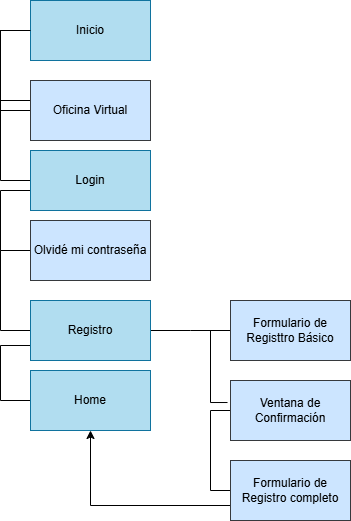

The diagram above was exported from draw.io. Its source (the exported page's mxGraphModel, read from the mxfile embedded in the PNG):
<mxGraphModel dx="1434" dy="738" grid="1" gridSize="10" guides="1" tooltips="1" connect="1" arrows="1" fold="1" page="1" pageScale="1" pageWidth="827" pageHeight="1169" math="0" shadow="0">
  <root>
    <mxCell id="0" />
    <mxCell id="1" parent="0" />
    <mxCell id="YxuKcp_6R7lLGjeqqCr_-1" value="" style="edgeStyle=elbowEdgeStyle;rounded=0;orthogonalLoop=1;jettySize=auto;html=1;elbow=horizontal;startArrow=none;endArrow=none;entryX=0;entryY=0.5;entryDx=0;entryDy=0;" edge="1" parent="1" source="YxuKcp_6R7lLGjeqqCr_-6" target="YxuKcp_6R7lLGjeqqCr_-21">
      <mxGeometry relative="1" as="geometry">
        <Array as="points">
          <mxPoint x="130" y="190" />
        </Array>
      </mxGeometry>
    </mxCell>
    <mxCell id="YxuKcp_6R7lLGjeqqCr_-2" value="" style="edgeStyle=elbowEdgeStyle;rounded=0;orthogonalLoop=1;jettySize=auto;html=1;elbow=horizontal;startArrow=none;endArrow=none;" edge="1" parent="1" source="YxuKcp_6R7lLGjeqqCr_-6" target="YxuKcp_6R7lLGjeqqCr_-22">
      <mxGeometry relative="1" as="geometry">
        <Array as="points">
          <mxPoint x="130" y="220" />
        </Array>
      </mxGeometry>
    </mxCell>
    <UserObject label="Inicio" treeRoot="1" id="YxuKcp_6R7lLGjeqqCr_-6">
      <mxCell style="whiteSpace=wrap;html=1;align=center;treeFolding=1;treeMoving=1;newEdgeStyle={&quot;edgeStyle&quot;:&quot;elbowEdgeStyle&quot;,&quot;startArrow&quot;:&quot;none&quot;,&quot;endArrow&quot;:&quot;none&quot;};fillColor=#b1ddf0;strokeColor=#10739e;" vertex="1" parent="1">
        <mxGeometry x="160" y="80" width="120" height="60" as="geometry" />
      </mxCell>
    </UserObject>
    <mxCell id="YxuKcp_6R7lLGjeqqCr_-7" value="" style="edgeStyle=elbowEdgeStyle;rounded=0;orthogonalLoop=1;jettySize=auto;html=1;elbow=vertical;startArrow=none;endArrow=none;" edge="1" parent="1">
      <mxGeometry relative="1" as="geometry">
        <Array as="points">
          <mxPoint x="300" y="180" />
        </Array>
        <mxPoint x="320" y="110" as="sourcePoint" />
      </mxGeometry>
    </mxCell>
    <mxCell id="YxuKcp_6R7lLGjeqqCr_-20" value="" style="edgeStyle=elbowEdgeStyle;rounded=0;orthogonalLoop=1;jettySize=auto;html=1;elbow=horizontal;startArrow=none;endArrow=none;" edge="1" parent="1" source="YxuKcp_6R7lLGjeqqCr_-21" target="YxuKcp_6R7lLGjeqqCr_-6">
      <mxGeometry relative="1" as="geometry">
        <Array as="points">
          <mxPoint x="130" y="180" />
        </Array>
      </mxGeometry>
    </mxCell>
    <UserObject label="Oficina Virtual" treeRoot="1" id="YxuKcp_6R7lLGjeqqCr_-21">
      <mxCell style="whiteSpace=wrap;html=1;align=center;treeFolding=1;treeMoving=1;newEdgeStyle={&quot;edgeStyle&quot;:&quot;elbowEdgeStyle&quot;,&quot;startArrow&quot;:&quot;none&quot;,&quot;endArrow&quot;:&quot;none&quot;};fillColor=#cce5ff;strokeColor=#36393d;" vertex="1" parent="1">
        <mxGeometry x="160" y="160" width="120" height="60" as="geometry" />
      </mxCell>
    </UserObject>
    <mxCell id="YxuKcp_6R7lLGjeqqCr_-46" style="edgeStyle=elbowEdgeStyle;rounded=0;orthogonalLoop=1;jettySize=auto;html=1;startArrow=none;endArrow=none;entryX=0;entryY=0.5;entryDx=0;entryDy=0;" edge="1" parent="1" target="YxuKcp_6R7lLGjeqqCr_-23">
      <mxGeometry relative="1" as="geometry">
        <mxPoint x="160" y="270" as="sourcePoint" />
        <mxPoint x="150" y="390" as="targetPoint" />
        <Array as="points">
          <mxPoint x="130" y="340" />
        </Array>
      </mxGeometry>
    </mxCell>
    <UserObject label="Login" treeRoot="1" id="YxuKcp_6R7lLGjeqqCr_-22">
      <mxCell style="whiteSpace=wrap;html=1;align=center;treeFolding=1;treeMoving=1;newEdgeStyle={&quot;edgeStyle&quot;:&quot;elbowEdgeStyle&quot;,&quot;startArrow&quot;:&quot;none&quot;,&quot;endArrow&quot;:&quot;none&quot;};fillColor=#b1ddf0;strokeColor=#10739e;" vertex="1" parent="1">
        <mxGeometry x="160" y="230" width="120" height="60" as="geometry" />
      </mxCell>
    </UserObject>
    <mxCell id="YxuKcp_6R7lLGjeqqCr_-45" value="" style="edgeStyle=elbowEdgeStyle;rounded=0;orthogonalLoop=1;jettySize=auto;html=1;elbow=vertical;startArrow=none;endArrow=none;" edge="1" parent="1" source="YxuKcp_6R7lLGjeqqCr_-23" target="YxuKcp_6R7lLGjeqqCr_-44">
      <mxGeometry relative="1" as="geometry">
        <Array as="points">
          <mxPoint x="130" y="370" />
        </Array>
      </mxGeometry>
    </mxCell>
    <UserObject label="Olvidé mi contraseña" treeRoot="1" id="YxuKcp_6R7lLGjeqqCr_-23">
      <mxCell style="whiteSpace=wrap;html=1;align=center;treeFolding=1;treeMoving=1;newEdgeStyle={&quot;edgeStyle&quot;:&quot;elbowEdgeStyle&quot;,&quot;startArrow&quot;:&quot;none&quot;,&quot;endArrow&quot;:&quot;none&quot;};fillColor=#cce5ff;strokeColor=#36393d;" vertex="1" parent="1">
        <mxGeometry x="160" y="300" width="120" height="60" as="geometry" />
      </mxCell>
    </UserObject>
    <mxCell id="YxuKcp_6R7lLGjeqqCr_-26" value="" style="edgeStyle=elbowEdgeStyle;rounded=0;orthogonalLoop=1;jettySize=auto;html=1;elbow=vertical;startArrow=none;endArrow=none;fillColor=#cce5ff;strokeColor=#36393d;" edge="1" parent="1">
      <mxGeometry relative="1" as="geometry">
        <Array as="points">
          <mxPoint x="300" y="280" />
        </Array>
        <mxPoint x="320" y="220" as="sourcePoint" />
      </mxGeometry>
    </mxCell>
    <mxCell id="YxuKcp_6R7lLGjeqqCr_-50" value="" style="edgeStyle=elbowEdgeStyle;rounded=0;orthogonalLoop=1;jettySize=auto;html=1;elbow=horizontal;startArrow=none;endArrow=none;" edge="1" parent="1" source="YxuKcp_6R7lLGjeqqCr_-44" target="YxuKcp_6R7lLGjeqqCr_-49">
      <mxGeometry relative="1" as="geometry" />
    </mxCell>
    <mxCell id="YxuKcp_6R7lLGjeqqCr_-51" style="edgeStyle=elbowEdgeStyle;rounded=0;orthogonalLoop=1;jettySize=auto;html=1;startArrow=none;endArrow=none;entryX=0;entryY=0.5;entryDx=0;entryDy=0;exitX=0;exitY=0.75;exitDx=0;exitDy=0;" edge="1" parent="1" source="YxuKcp_6R7lLGjeqqCr_-44" target="YxuKcp_6R7lLGjeqqCr_-47">
      <mxGeometry relative="1" as="geometry">
        <mxPoint x="150" y="550" as="targetPoint" />
        <mxPoint x="160" y="470" as="sourcePoint" />
        <Array as="points">
          <mxPoint x="130" y="510" />
        </Array>
      </mxGeometry>
    </mxCell>
    <UserObject label="Registro" treeRoot="1" id="YxuKcp_6R7lLGjeqqCr_-44">
      <mxCell style="whiteSpace=wrap;html=1;align=center;treeFolding=1;treeMoving=1;newEdgeStyle={&quot;edgeStyle&quot;:&quot;elbowEdgeStyle&quot;,&quot;startArrow&quot;:&quot;none&quot;,&quot;endArrow&quot;:&quot;none&quot;};fillColor=#b1ddf0;strokeColor=#10739e;" vertex="1" parent="1">
        <mxGeometry x="160" y="380" width="120" height="60" as="geometry" />
      </mxCell>
    </UserObject>
    <UserObject label="Home" treeRoot="1" id="YxuKcp_6R7lLGjeqqCr_-47">
      <mxCell style="whiteSpace=wrap;html=1;align=center;treeFolding=1;treeMoving=1;newEdgeStyle={&quot;edgeStyle&quot;:&quot;elbowEdgeStyle&quot;,&quot;startArrow&quot;:&quot;none&quot;,&quot;endArrow&quot;:&quot;none&quot;};fillColor=#b1ddf0;strokeColor=#10739e;" vertex="1" parent="1">
        <mxGeometry x="160" y="450" width="120" height="60" as="geometry" />
      </mxCell>
    </UserObject>
    <mxCell id="YxuKcp_6R7lLGjeqqCr_-53" value="" style="edgeStyle=elbowEdgeStyle;rounded=0;orthogonalLoop=1;jettySize=auto;html=1;elbow=vertical;startArrow=none;endArrow=none;entryX=-0.025;entryY=0.367;entryDx=0;entryDy=0;entryPerimeter=0;" edge="1" parent="1" source="YxuKcp_6R7lLGjeqqCr_-49" target="YxuKcp_6R7lLGjeqqCr_-52">
      <mxGeometry relative="1" as="geometry">
        <Array as="points">
          <mxPoint x="340" y="460" />
        </Array>
      </mxGeometry>
    </mxCell>
    <UserObject label="Formulario de Registtro Básico" treeRoot="1" id="YxuKcp_6R7lLGjeqqCr_-49">
      <mxCell style="whiteSpace=wrap;html=1;align=center;treeFolding=1;treeMoving=1;newEdgeStyle={&quot;edgeStyle&quot;:&quot;elbowEdgeStyle&quot;,&quot;startArrow&quot;:&quot;none&quot;,&quot;endArrow&quot;:&quot;none&quot;};fillColor=#cce5ff;strokeColor=#36393d;" vertex="1" parent="1">
        <mxGeometry x="360" y="380" width="120" height="60" as="geometry" />
      </mxCell>
    </UserObject>
    <mxCell id="YxuKcp_6R7lLGjeqqCr_-55" value="" style="edgeStyle=elbowEdgeStyle;rounded=0;orthogonalLoop=1;jettySize=auto;html=1;elbow=vertical;startArrow=none;endArrow=none;entryX=0;entryY=0.5;entryDx=0;entryDy=0;" edge="1" parent="1" source="YxuKcp_6R7lLGjeqqCr_-52" target="YxuKcp_6R7lLGjeqqCr_-54">
      <mxGeometry relative="1" as="geometry">
        <Array as="points">
          <mxPoint x="340" y="540" />
        </Array>
      </mxGeometry>
    </mxCell>
    <UserObject label="Ventana de Confirmación" treeRoot="1" id="YxuKcp_6R7lLGjeqqCr_-52">
      <mxCell style="whiteSpace=wrap;html=1;align=center;treeFolding=1;treeMoving=1;newEdgeStyle={&quot;edgeStyle&quot;:&quot;elbowEdgeStyle&quot;,&quot;startArrow&quot;:&quot;none&quot;,&quot;endArrow&quot;:&quot;none&quot;};fillColor=#cce5ff;strokeColor=#36393d;" vertex="1" parent="1">
        <mxGeometry x="360" y="460" width="120" height="60" as="geometry" />
      </mxCell>
    </UserObject>
    <mxCell id="YxuKcp_6R7lLGjeqqCr_-56" style="edgeStyle=elbowEdgeStyle;rounded=0;orthogonalLoop=1;jettySize=auto;html=1;startArrow=none;endArrow=classic;endFill=1;entryX=0.5;entryY=1;entryDx=0;entryDy=0;exitX=0;exitY=0.75;exitDx=0;exitDy=0;" edge="1" parent="1" source="YxuKcp_6R7lLGjeqqCr_-54" target="YxuKcp_6R7lLGjeqqCr_-47">
      <mxGeometry relative="1" as="geometry">
        <mxPoint x="450" y="681.98" as="sourcePoint" />
        <mxPoint x="183.03999999999996" y="620" as="targetPoint" />
        <Array as="points">
          <mxPoint x="220" y="570" />
        </Array>
      </mxGeometry>
    </mxCell>
    <UserObject label="Formulario de Registro completo" treeRoot="1" id="YxuKcp_6R7lLGjeqqCr_-54">
      <mxCell style="whiteSpace=wrap;html=1;align=center;treeFolding=1;treeMoving=1;newEdgeStyle={&quot;edgeStyle&quot;:&quot;elbowEdgeStyle&quot;,&quot;startArrow&quot;:&quot;none&quot;,&quot;endArrow&quot;:&quot;none&quot;};fillColor=#cce5ff;strokeColor=#36393d;" vertex="1" parent="1">
        <mxGeometry x="360" y="540" width="120" height="60" as="geometry" />
      </mxCell>
    </UserObject>
  </root>
</mxGraphModel>